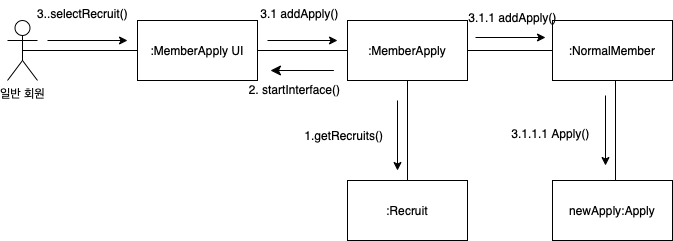

The diagram above was exported from draw.io. Its source (the exported page's mxGraphModel, read from the mxfile embedded in the PNG):
<mxGraphModel dx="438" dy="205" grid="0" gridSize="10" guides="1" tooltips="1" connect="1" arrows="1" fold="1" page="0" pageScale="1" pageWidth="827" pageHeight="1169" math="0" shadow="0">
  <root>
    <mxCell id="0" />
    <mxCell id="1" parent="0" />
    <mxCell id="3Smb0mYRMQHmpRG260-k-1" value="일반 회원" style="shape=umlActor;verticalLabelPosition=bottom;verticalAlign=top;html=1;outlineConnect=0;" parent="1" vertex="1">
      <mxGeometry x="743" y="733" width="30" height="60" as="geometry" />
    </mxCell>
    <mxCell id="3Smb0mYRMQHmpRG260-k-2" value=":Recruit" style="rounded=0;whiteSpace=wrap;html=1;" parent="1" vertex="1">
      <mxGeometry x="1083" y="893" width="120" height="60" as="geometry" />
    </mxCell>
    <mxCell id="3Smb0mYRMQHmpRG260-k-3" value=":MemberApply" style="rounded=0;whiteSpace=wrap;html=1;" parent="1" vertex="1">
      <mxGeometry x="1083" y="733" width="120" height="60" as="geometry" />
    </mxCell>
    <mxCell id="3Smb0mYRMQHmpRG260-k-4" value=":MemberApply UI" style="rounded=0;whiteSpace=wrap;html=1;" parent="1" vertex="1">
      <mxGeometry x="873" y="733" width="120" height="60" as="geometry" />
    </mxCell>
    <mxCell id="3Smb0mYRMQHmpRG260-k-5" value="" style="endArrow=none;html=1;rounded=0;exitX=0.5;exitY=0.5;exitDx=0;exitDy=0;exitPerimeter=0;entryX=0;entryY=0.5;entryDx=0;entryDy=0;" parent="1" source="3Smb0mYRMQHmpRG260-k-1" target="3Smb0mYRMQHmpRG260-k-4" edge="1">
      <mxGeometry width="50" height="50" relative="1" as="geometry">
        <mxPoint x="853" y="913" as="sourcePoint" />
        <mxPoint x="903" y="863" as="targetPoint" />
      </mxGeometry>
    </mxCell>
    <mxCell id="3Smb0mYRMQHmpRG260-k-6" value="" style="endArrow=none;html=1;rounded=0;entryX=0;entryY=0.5;entryDx=0;entryDy=0;exitX=1;exitY=0.5;exitDx=0;exitDy=0;" parent="1" source="3Smb0mYRMQHmpRG260-k-4" target="3Smb0mYRMQHmpRG260-k-3" edge="1">
      <mxGeometry width="50" height="50" relative="1" as="geometry">
        <mxPoint x="863" y="923" as="sourcePoint" />
        <mxPoint x="913" y="873" as="targetPoint" />
      </mxGeometry>
    </mxCell>
    <mxCell id="3Smb0mYRMQHmpRG260-k-7" value="" style="endArrow=none;html=1;rounded=0;entryX=0.5;entryY=1;entryDx=0;entryDy=0;exitX=0.5;exitY=0;exitDx=0;exitDy=0;" parent="1" source="3Smb0mYRMQHmpRG260-k-2" target="3Smb0mYRMQHmpRG260-k-3" edge="1">
      <mxGeometry width="50" height="50" relative="1" as="geometry">
        <mxPoint x="883" y="943" as="sourcePoint" />
        <mxPoint x="933" y="893" as="targetPoint" />
      </mxGeometry>
    </mxCell>
    <mxCell id="3Smb0mYRMQHmpRG260-k-8" value="" style="endArrow=classic;html=1;rounded=0;" parent="1" edge="1">
      <mxGeometry width="50" height="50" relative="1" as="geometry">
        <mxPoint x="1133" y="813" as="sourcePoint" />
        <mxPoint x="1133" y="883" as="targetPoint" />
      </mxGeometry>
    </mxCell>
    <mxCell id="3Smb0mYRMQHmpRG260-k-9" value="1.getRecruits()&amp;nbsp;" style="text;html=1;align=center;verticalAlign=middle;resizable=0;points=[];autosize=1;strokeColor=none;fillColor=none;" parent="1" vertex="1">
      <mxGeometry x="1031" y="835" width="100" height="26" as="geometry" />
    </mxCell>
    <mxCell id="3Smb0mYRMQHmpRG260-k-10" value="" style="endArrow=classic;html=1;rounded=0;" parent="1" edge="1">
      <mxGeometry width="50" height="50" relative="1" as="geometry">
        <mxPoint x="783" y="753" as="sourcePoint" />
        <mxPoint x="863" y="753" as="targetPoint" />
      </mxGeometry>
    </mxCell>
    <mxCell id="3Smb0mYRMQHmpRG260-k-11" value="" style="endArrow=classic;html=1;rounded=0;" parent="1" edge="1">
      <mxGeometry width="50" height="50" relative="1" as="geometry">
        <mxPoint x="1003" y="753" as="sourcePoint" />
        <mxPoint x="1073" y="753" as="targetPoint" />
      </mxGeometry>
    </mxCell>
    <mxCell id="3Smb0mYRMQHmpRG260-k-12" value="3.1 addApply()" style="text;html=1;align=center;verticalAlign=middle;resizable=0;points=[];autosize=1;strokeColor=none;fillColor=none;" parent="1" vertex="1">
      <mxGeometry x="987" y="713" width="96" height="26" as="geometry" />
    </mxCell>
    <mxCell id="3Smb0mYRMQHmpRG260-k-13" value="3..selectRecruit()" style="text;html=1;align=center;verticalAlign=middle;resizable=0;points=[];autosize=1;strokeColor=none;fillColor=none;" parent="1" vertex="1">
      <mxGeometry x="763" y="713" width="109" height="26" as="geometry" />
    </mxCell>
    <mxCell id="MA2j7pGTfJpzd9s6UWHY-3" value="" style="endArrow=classic;html=1;rounded=0;fontSize=12;startSize=8;endSize=8;curved=1;" parent="1" edge="1">
      <mxGeometry width="50" height="50" relative="1" as="geometry">
        <mxPoint x="1069" y="783" as="sourcePoint" />
        <mxPoint x="1006" y="783" as="targetPoint" />
      </mxGeometry>
    </mxCell>
    <mxCell id="MA2j7pGTfJpzd9s6UWHY-4" value="&lt;font style=&quot;font-size: 12px;&quot;&gt;2. startInterface()&lt;/font&gt;" style="text;html=1;align=center;verticalAlign=middle;resizable=0;points=[];autosize=1;strokeColor=none;fillColor=none;fontSize=16;" parent="1" vertex="1">
      <mxGeometry x="975" y="786" width="109" height="31" as="geometry" />
    </mxCell>
    <mxCell id="J6T8yVOaXAATbX5iB3ji-2" value="&lt;span style=&quot;font-size: 12px;&quot;&gt;:NormalMember&lt;/span&gt;" style="rounded=0;whiteSpace=wrap;html=1;fontSize=16;" parent="1" vertex="1">
      <mxGeometry x="1288" y="733" width="120" height="60" as="geometry" />
    </mxCell>
    <mxCell id="J6T8yVOaXAATbX5iB3ji-4" value="" style="endArrow=none;html=1;rounded=0;exitX=1;exitY=0.5;exitDx=0;exitDy=0;entryX=0;entryY=0.5;entryDx=0;entryDy=0;" parent="1" source="3Smb0mYRMQHmpRG260-k-3" target="J6T8yVOaXAATbX5iB3ji-2" edge="1">
      <mxGeometry width="50" height="50" relative="1" as="geometry">
        <mxPoint x="1234" y="898" as="sourcePoint" />
        <mxPoint x="1291" y="741" as="targetPoint" />
      </mxGeometry>
    </mxCell>
    <mxCell id="J6T8yVOaXAATbX5iB3ji-5" value="" style="endArrow=classic;html=1;rounded=0;" parent="1" edge="1">
      <mxGeometry width="50" height="50" relative="1" as="geometry">
        <mxPoint x="1211" y="750" as="sourcePoint" />
        <mxPoint x="1281" y="750" as="targetPoint" />
      </mxGeometry>
    </mxCell>
    <mxCell id="J6T8yVOaXAATbX5iB3ji-6" value="&lt;font style=&quot;font-size: 12px;&quot;&gt;newApply:Apply&lt;/font&gt;" style="rounded=0;whiteSpace=wrap;html=1;fontSize=16;" parent="1" vertex="1">
      <mxGeometry x="1288" y="893" width="120" height="60" as="geometry" />
    </mxCell>
    <mxCell id="J6T8yVOaXAATbX5iB3ji-8" value="" style="endArrow=none;html=1;rounded=0;entryX=0.5;entryY=1;entryDx=0;entryDy=0;exitX=0.5;exitY=0;exitDx=0;exitDy=0;" parent="1" edge="1">
      <mxGeometry width="50" height="50" relative="1" as="geometry">
        <mxPoint x="1351" y="893" as="sourcePoint" />
        <mxPoint x="1351" y="793" as="targetPoint" />
      </mxGeometry>
    </mxCell>
    <mxCell id="J6T8yVOaXAATbX5iB3ji-10" value="" style="endArrow=classic;html=1;rounded=0;" parent="1" edge="1">
      <mxGeometry width="50" height="50" relative="1" as="geometry">
        <mxPoint x="1341" y="808" as="sourcePoint" />
        <mxPoint x="1341" y="878" as="targetPoint" />
      </mxGeometry>
    </mxCell>
    <mxCell id="J6T8yVOaXAATbX5iB3ji-11" value="&lt;font style=&quot;font-size: 12px;&quot;&gt;3.1.1 addApply()&lt;/font&gt;" style="text;html=1;align=center;verticalAlign=middle;resizable=0;points=[];autosize=1;strokeColor=none;fillColor=none;fontSize=16;" parent="1" vertex="1">
      <mxGeometry x="1195" y="714" width="106" height="31" as="geometry" />
    </mxCell>
    <mxCell id="J6T8yVOaXAATbX5iB3ji-12" value="&lt;font style=&quot;font-size: 12px;&quot;&gt;3.1.1.1 Apply()&lt;/font&gt;" style="text;html=1;align=center;verticalAlign=middle;resizable=0;points=[];autosize=1;strokeColor=none;fillColor=none;fontSize=16;" parent="1" vertex="1">
      <mxGeometry x="1238" y="830" width="96" height="31" as="geometry" />
    </mxCell>
  </root>
</mxGraphModel>